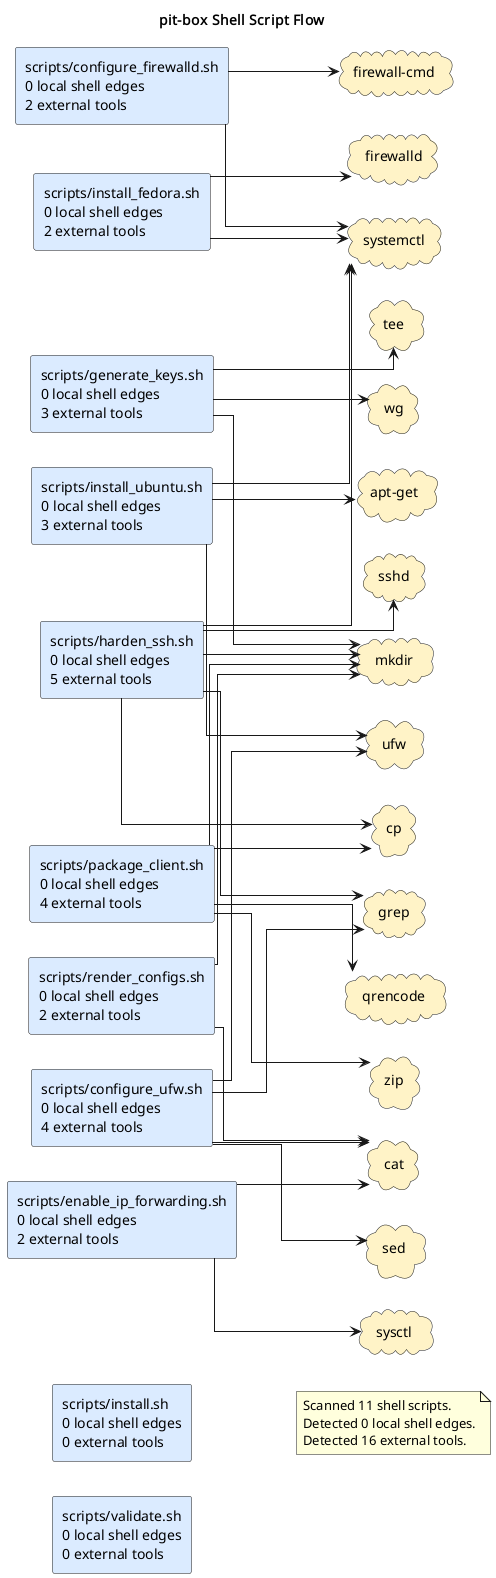

The diagram above was rendered by PlantUML. Its source (embedded in the PNG):
@startuml
title pit-box Shell Script Flow
left to right direction
skinparam shadowing false
skinparam defaultFontName Monospace
skinparam componentStyle rectangle
skinparam linetype ortho
rectangle "scripts/configure_firewalld.sh\n0 local shell edges\n2 external tools" as shell_scripts_configure_firewalld_sh #DBEAFE
rectangle "scripts/configure_ufw.sh\n0 local shell edges\n4 external tools" as shell_scripts_configure_ufw_sh #DBEAFE
rectangle "scripts/enable_ip_forwarding.sh\n0 local shell edges\n2 external tools" as shell_scripts_enable_ip_forwarding_sh #DBEAFE
rectangle "scripts/generate_keys.sh\n0 local shell edges\n3 external tools" as shell_scripts_generate_keys_sh #DBEAFE
rectangle "scripts/harden_ssh.sh\n0 local shell edges\n5 external tools" as shell_scripts_harden_ssh_sh #DBEAFE
rectangle "scripts/install.sh\n0 local shell edges\n0 external tools" as shell_scripts_install_sh #DBEAFE
rectangle "scripts/install_fedora.sh\n0 local shell edges\n2 external tools" as shell_scripts_install_fedora_sh #DBEAFE
rectangle "scripts/install_ubuntu.sh\n0 local shell edges\n3 external tools" as shell_scripts_install_ubuntu_sh #DBEAFE
rectangle "scripts/package_client.sh\n0 local shell edges\n4 external tools" as shell_scripts_package_client_sh #DBEAFE
rectangle "scripts/render_configs.sh\n0 local shell edges\n2 external tools" as shell_scripts_render_configs_sh #DBEAFE
rectangle "scripts/validate.sh\n0 local shell edges\n0 external tools" as shell_scripts_validate_sh #DBEAFE
cloud "apt-get" as tool_apt_get #FEF3C7
cloud "cat" as tool_cat #FEF3C7
cloud "cp" as tool_cp #FEF3C7
cloud "firewall-cmd" as tool_firewall_cmd #FEF3C7
cloud "firewalld" as tool_firewalld #FEF3C7
cloud "grep" as tool_grep #FEF3C7
cloud "mkdir" as tool_mkdir #FEF3C7
cloud "qrencode" as tool_qrencode #FEF3C7
cloud "sed" as tool_sed #FEF3C7
cloud "sshd" as tool_sshd #FEF3C7
cloud "sysctl" as tool_sysctl #FEF3C7
cloud "systemctl" as tool_systemctl #FEF3C7
cloud "tee" as tool_tee #FEF3C7
cloud "ufw" as tool_ufw #FEF3C7
cloud "wg" as tool_wg #FEF3C7
cloud "zip" as tool_zip #FEF3C7
shell_scripts_configure_firewalld_sh --> tool_firewall_cmd
shell_scripts_configure_firewalld_sh --> tool_systemctl
shell_scripts_configure_ufw_sh --> tool_cat
shell_scripts_configure_ufw_sh --> tool_grep
shell_scripts_configure_ufw_sh --> tool_sed
shell_scripts_configure_ufw_sh --> tool_ufw
shell_scripts_enable_ip_forwarding_sh --> tool_cat
shell_scripts_enable_ip_forwarding_sh --> tool_sysctl
shell_scripts_generate_keys_sh --> tool_mkdir
shell_scripts_generate_keys_sh --> tool_tee
shell_scripts_generate_keys_sh --> tool_wg
shell_scripts_harden_ssh_sh --> tool_cp
shell_scripts_harden_ssh_sh --> tool_grep
shell_scripts_harden_ssh_sh --> tool_mkdir
shell_scripts_harden_ssh_sh --> tool_sshd
shell_scripts_harden_ssh_sh --> tool_systemctl
shell_scripts_install_fedora_sh --> tool_firewalld
shell_scripts_install_fedora_sh --> tool_systemctl
shell_scripts_install_ubuntu_sh --> tool_apt_get
shell_scripts_install_ubuntu_sh --> tool_systemctl
shell_scripts_install_ubuntu_sh --> tool_ufw
shell_scripts_package_client_sh --> tool_cp
shell_scripts_package_client_sh --> tool_mkdir
shell_scripts_package_client_sh --> tool_qrencode
shell_scripts_package_client_sh --> tool_zip
shell_scripts_render_configs_sh --> tool_cat
shell_scripts_render_configs_sh --> tool_mkdir
note as shellGraphSummary
Scanned 11 shell scripts.
Detected 0 local shell edges.
Detected 16 external tools.
end note
@enduml